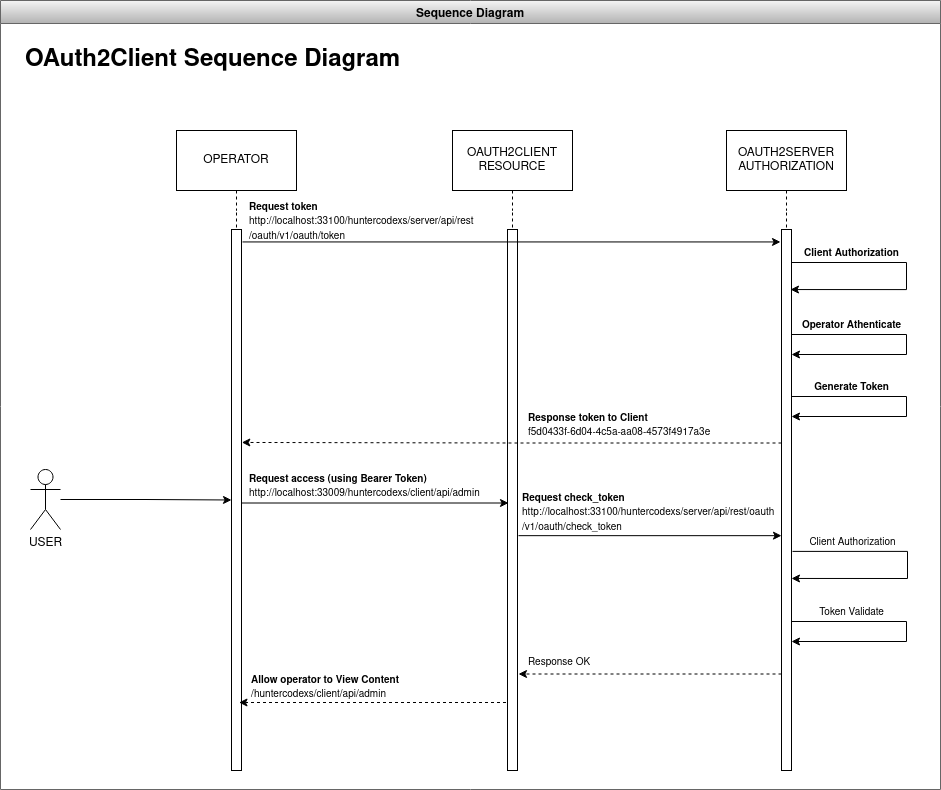

The diagram above was exported from draw.io. Its source (the exported page's mxGraphModel, read from the mxfile embedded in the PNG):
<mxGraphModel dx="2062" dy="825" grid="1" gridSize="10" guides="1" tooltips="1" connect="1" arrows="1" fold="1" page="1" pageScale="1" pageWidth="827" pageHeight="1169" math="0" shadow="0">
  <root>
    <mxCell id="0" />
    <mxCell id="1" parent="0" />
    <mxCell id="2" value="Sequence Diagram" style="swimlane;fillColor=#f5f5f5;gradientColor=#b3b3b3;strokeColor=#666666;startSize=23;" vertex="1" parent="1">
      <mxGeometry x="330" y="791" width="940" height="789" as="geometry" />
    </mxCell>
    <mxCell id="3" style="edgeStyle=orthogonalEdgeStyle;rounded=0;orthogonalLoop=1;jettySize=auto;html=1;entryX=0;entryY=0.5;entryDx=0;entryDy=0;fontSize=10;endArrow=classic;endFill=1;" edge="1" parent="2" source="4" target="23">
      <mxGeometry relative="1" as="geometry" />
    </mxCell>
    <mxCell id="4" value="USER" style="shape=umlActor;verticalLabelPosition=bottom;verticalAlign=top;html=1;outlineConnect=0;" vertex="1" parent="2">
      <mxGeometry x="30" y="469" width="30" height="60" as="geometry" />
    </mxCell>
    <mxCell id="5" value="&lt;h1&gt;OAuth2Client Sequence Diagram&lt;br&gt;&lt;/h1&gt;&lt;p&gt;&lt;br&gt;&lt;/p&gt;" style="text;html=1;strokeColor=none;fillColor=none;spacing=5;spacingTop=-20;whiteSpace=wrap;overflow=hidden;rounded=0;" vertex="1" parent="2">
      <mxGeometry x="20" y="40" width="680" height="70" as="geometry" />
    </mxCell>
    <mxCell id="6" style="edgeStyle=orthogonalEdgeStyle;rounded=0;orthogonalLoop=1;jettySize=auto;html=1;dashed=1;endArrow=none;endFill=0;" edge="1" parent="2" source="7" target="9">
      <mxGeometry relative="1" as="geometry" />
    </mxCell>
    <mxCell id="7" value="&lt;div&gt;OAUTH2CLIENT&lt;/div&gt;&lt;div&gt;RESOURCE&lt;br&gt;&lt;/div&gt;" style="rounded=0;whiteSpace=wrap;html=1;" vertex="1" parent="2">
      <mxGeometry x="452" y="130" width="120" height="60" as="geometry" />
    </mxCell>
    <mxCell id="8" value="&lt;div&gt;OAUTH2SERVER&lt;/div&gt;&lt;div&gt;AUTHORIZATION&lt;/div&gt;" style="rounded=0;whiteSpace=wrap;html=1;" vertex="1" parent="2">
      <mxGeometry x="726" y="130" width="120" height="60" as="geometry" />
    </mxCell>
    <mxCell id="9" value="" style="rounded=0;whiteSpace=wrap;html=1;" vertex="1" parent="2">
      <mxGeometry x="507" y="229" width="10" height="541" as="geometry" />
    </mxCell>
    <mxCell id="10" style="edgeStyle=orthogonalEdgeStyle;rounded=0;orthogonalLoop=1;jettySize=auto;html=1;dashed=1;endArrow=none;endFill=0;" edge="1" parent="2" source="8" target="12">
      <mxGeometry relative="1" as="geometry">
        <mxPoint x="786" y="200" as="sourcePoint" />
      </mxGeometry>
    </mxCell>
    <mxCell id="11" style="edgeStyle=orthogonalEdgeStyle;rounded=0;orthogonalLoop=1;jettySize=auto;html=1;entryX=1.034;entryY=0.36;entryDx=0;entryDy=0;fontSize=10;endArrow=classic;endFill=1;dashed=1;entryPerimeter=0;" edge="1" parent="2">
      <mxGeometry relative="1" as="geometry">
        <mxPoint x="781" y="442.5" as="sourcePoint" />
        <mxPoint x="241.34000000000015" y="441.96000000000004" as="targetPoint" />
        <Array as="points">
          <mxPoint x="511" y="442" />
        </Array>
      </mxGeometry>
    </mxCell>
    <mxCell id="12" value="" style="rounded=0;whiteSpace=wrap;html=1;" vertex="1" parent="2">
      <mxGeometry x="781" y="229" width="10" height="541" as="geometry" />
    </mxCell>
    <mxCell id="13" value="&lt;div&gt;&lt;b&gt;&lt;font style=&quot;font-size: 10px;&quot;&gt;Request token&lt;/font&gt;&lt;/b&gt;&lt;/div&gt;&lt;div&gt;&lt;font style=&quot;font-size: 10px;&quot; size=&quot;3&quot;&gt;http://localhost:33100/huntercodexs/server/api/rest/oauth/v1/oauth/token&lt;/font&gt;&lt;/div&gt;" style="text;whiteSpace=wrap;html=1;" vertex="1" parent="2">
      <mxGeometry x="247" y="193" width="253" height="30" as="geometry" />
    </mxCell>
    <mxCell id="14" style="edgeStyle=orthogonalEdgeStyle;rounded=0;orthogonalLoop=1;jettySize=auto;html=1;fontSize=10;endArrow=classic;endFill=1;entryX=0.9;entryY=0.177;entryDx=0;entryDy=0;entryPerimeter=0;" edge="1" parent="2">
      <mxGeometry relative="1" as="geometry">
        <mxPoint x="791" y="262" as="sourcePoint" />
        <mxPoint x="790" y="289.057" as="targetPoint" />
        <Array as="points">
          <mxPoint x="906" y="262" />
          <mxPoint x="906" y="289" />
        </Array>
      </mxGeometry>
    </mxCell>
    <mxCell id="15" value="&lt;div&gt;&lt;b&gt;Client Authorization&lt;/b&gt;&lt;/div&gt;" style="text;html=1;align=center;verticalAlign=middle;resizable=0;points=[];autosize=1;strokeColor=none;fillColor=none;fontSize=10;" vertex="1" parent="2">
      <mxGeometry x="791" y="238" width="120" height="30" as="geometry" />
    </mxCell>
    <mxCell id="16" style="edgeStyle=orthogonalEdgeStyle;rounded=0;orthogonalLoop=1;jettySize=auto;html=1;fontSize=10;endArrow=classic;endFill=1;" edge="1" parent="2">
      <mxGeometry relative="1" as="geometry">
        <mxPoint x="791" y="333.9999999999998" as="sourcePoint" />
        <mxPoint x="791" y="353.9999999999998" as="targetPoint" />
        <Array as="points">
          <mxPoint x="906" y="334" />
          <mxPoint x="906" y="354" />
        </Array>
      </mxGeometry>
    </mxCell>
    <mxCell id="17" value="&lt;b&gt;Operator Athenticate&lt;/b&gt;" style="text;html=1;align=center;verticalAlign=middle;resizable=0;points=[];autosize=1;strokeColor=none;fillColor=none;fontSize=10;" vertex="1" parent="2">
      <mxGeometry x="791" y="310" width="120" height="30" as="geometry" />
    </mxCell>
    <mxCell id="18" style="edgeStyle=orthogonalEdgeStyle;rounded=0;orthogonalLoop=1;jettySize=auto;html=1;fontSize=10;endArrow=classic;endFill=1;" edge="1" parent="2">
      <mxGeometry relative="1" as="geometry">
        <mxPoint x="791" y="395.9999999999998" as="sourcePoint" />
        <mxPoint x="791" y="415.9999999999998" as="targetPoint" />
        <Array as="points">
          <mxPoint x="906" y="396" />
          <mxPoint x="906" y="416" />
        </Array>
      </mxGeometry>
    </mxCell>
    <mxCell id="19" value="&lt;b&gt;Generate Token&lt;/b&gt;" style="text;html=1;align=center;verticalAlign=middle;resizable=0;points=[];autosize=1;strokeColor=none;fillColor=none;fontSize=10;" vertex="1" parent="2">
      <mxGeometry x="801" y="372" width="100" height="30" as="geometry" />
    </mxCell>
    <mxCell id="20" value="OPERATOR" style="rounded=0;whiteSpace=wrap;html=1;" vertex="1" parent="2">
      <mxGeometry x="176" y="130" width="120" height="60" as="geometry" />
    </mxCell>
    <mxCell id="21" style="edgeStyle=orthogonalEdgeStyle;rounded=0;orthogonalLoop=1;jettySize=auto;html=1;entryX=-0.1;entryY=0.023;entryDx=0;entryDy=0;entryPerimeter=0;fontSize=10;endArrow=classic;endFill=1;exitX=1.1;exitY=0.023;exitDx=0;exitDy=0;exitPerimeter=0;" edge="1" parent="2" source="23" target="12">
      <mxGeometry relative="1" as="geometry" />
    </mxCell>
    <mxCell id="22" style="edgeStyle=orthogonalEdgeStyle;rounded=0;orthogonalLoop=1;jettySize=auto;html=1;fontSize=10;endArrow=classic;endFill=1;" edge="1" parent="2">
      <mxGeometry relative="1" as="geometry">
        <mxPoint x="241" y="502.5" as="sourcePoint" />
        <mxPoint x="508" y="502.5" as="targetPoint" />
      </mxGeometry>
    </mxCell>
    <mxCell id="23" value="" style="rounded=0;whiteSpace=wrap;html=1;" vertex="1" parent="2">
      <mxGeometry x="231" y="229" width="10" height="541" as="geometry" />
    </mxCell>
    <mxCell id="24" style="edgeStyle=orthogonalEdgeStyle;rounded=0;orthogonalLoop=1;jettySize=auto;html=1;dashed=1;endArrow=none;endFill=0;" edge="1" parent="2" source="20" target="23">
      <mxGeometry relative="1" as="geometry" />
    </mxCell>
    <mxCell id="25" value="&lt;div&gt;&lt;b&gt;&lt;font style=&quot;font-size: 10px;&quot;&gt;Request access (using Bearer Token)&lt;br&gt;&lt;/font&gt;&lt;/b&gt;&lt;/div&gt;&lt;div&gt;&lt;font style=&quot;font-size: 10px;&quot;&gt;http://localhost:33009/huntercodexs/client/api/admin&lt;/font&gt;&lt;/div&gt;" style="text;whiteSpace=wrap;html=1;" vertex="1" parent="2">
      <mxGeometry x="247" y="465" width="250" height="30" as="geometry" />
    </mxCell>
    <mxCell id="26" value="" style="endArrow=classic;html=1;rounded=0;exitX=1;exitY=0.048;exitDx=0;exitDy=0;exitPerimeter=0;entryX=0;entryY=0.048;entryDx=0;entryDy=0;entryPerimeter=0;" edge="1" parent="2">
      <mxGeometry width="50" height="50" relative="1" as="geometry">
        <mxPoint x="518" y="535.1679999999999" as="sourcePoint" />
        <mxPoint x="781" y="535.1679999999999" as="targetPoint" />
      </mxGeometry>
    </mxCell>
    <mxCell id="27" value="&lt;div&gt;&lt;b&gt;&lt;font style=&quot;font-size: 10px;&quot;&gt;Request check_token&lt;/font&gt;&lt;/b&gt;&lt;/div&gt;&lt;div&gt;&lt;font style=&quot;font-size: 10px;&quot; size=&quot;3&quot;&gt;http://localhost:33100/huntercodexs/server/api/rest/oauth/v1/oauth/check_token&lt;/font&gt;&lt;/div&gt;" style="text;whiteSpace=wrap;html=1;" vertex="1" parent="2">
      <mxGeometry x="520" y="484" width="290" height="30" as="geometry" />
    </mxCell>
    <mxCell id="28" style="edgeStyle=orthogonalEdgeStyle;rounded=0;orthogonalLoop=1;jettySize=auto;html=1;fontSize=10;endArrow=classic;endFill=1;entryX=0.9;entryY=0.177;entryDx=0;entryDy=0;entryPerimeter=0;" edge="1" parent="2">
      <mxGeometry relative="1" as="geometry">
        <mxPoint x="792" y="550.9000000000001" as="sourcePoint" />
        <mxPoint x="791" y="577.9569999999999" as="targetPoint" />
        <Array as="points">
          <mxPoint x="907" y="550.9000000000001" />
          <mxPoint x="907" y="577.9000000000001" />
        </Array>
      </mxGeometry>
    </mxCell>
    <mxCell id="29" value="&lt;div&gt;Client Authorization&lt;/div&gt;" style="text;html=1;align=center;verticalAlign=middle;resizable=0;points=[];autosize=1;strokeColor=none;fillColor=none;fontSize=10;" vertex="1" parent="2">
      <mxGeometry x="792" y="526.9000000000001" width="120" height="30" as="geometry" />
    </mxCell>
    <mxCell id="30" style="edgeStyle=orthogonalEdgeStyle;rounded=0;orthogonalLoop=1;jettySize=auto;html=1;fontSize=10;endArrow=classic;endFill=1;" edge="1" parent="2">
      <mxGeometry relative="1" as="geometry">
        <mxPoint x="791" y="620.9999999999998" as="sourcePoint" />
        <mxPoint x="791" y="640.9999999999998" as="targetPoint" />
        <Array as="points">
          <mxPoint x="906" y="621" />
          <mxPoint x="906" y="641" />
        </Array>
      </mxGeometry>
    </mxCell>
    <mxCell id="31" value="Token Validate" style="text;html=1;align=center;verticalAlign=middle;resizable=0;points=[];autosize=1;strokeColor=none;fillColor=none;fontSize=10;" vertex="1" parent="2">
      <mxGeometry x="806" y="597" width="90" height="30" as="geometry" />
    </mxCell>
    <mxCell id="32" style="edgeStyle=orthogonalEdgeStyle;rounded=0;orthogonalLoop=1;jettySize=auto;html=1;entryX=1;entryY=0.5;entryDx=0;entryDy=0;fontSize=10;endArrow=classic;endFill=1;dashed=1;" edge="1" parent="2">
      <mxGeometry relative="1" as="geometry">
        <mxPoint x="781" y="673.5" as="sourcePoint" />
        <mxPoint x="518" y="673.5" as="targetPoint" />
      </mxGeometry>
    </mxCell>
    <mxCell id="33" value="&lt;div&gt;&lt;font style=&quot;font-size: 10px;&quot;&gt;Response OK&lt;br&gt;&lt;/font&gt;&lt;/div&gt;&lt;font style=&quot;font-size: 10px;&quot;&gt;&lt;/font&gt;" style="text;whiteSpace=wrap;html=1;" vertex="1" parent="2">
      <mxGeometry x="526" y="648" width="250" height="18" as="geometry" />
    </mxCell>
    <mxCell id="34" style="edgeStyle=orthogonalEdgeStyle;rounded=0;orthogonalLoop=1;jettySize=auto;html=1;entryX=1;entryY=0.5;entryDx=0;entryDy=0;fontSize=10;endArrow=classic;endFill=1;dashed=1;" edge="1" parent="2">
      <mxGeometry relative="1" as="geometry">
        <mxPoint x="505.5" y="702" as="sourcePoint" />
        <mxPoint x="238.5" y="702" as="targetPoint" />
      </mxGeometry>
    </mxCell>
    <mxCell id="35" value="&lt;div&gt;&lt;b&gt;&lt;font style=&quot;font-size: 10px;&quot;&gt;Allow &lt;font style=&quot;font-size: 10px;&quot;&gt;operator&lt;/font&gt;&lt;/font&gt;&lt;/b&gt;&lt;font style=&quot;font-size: 10px;&quot;&gt;&lt;b&gt; to &lt;/b&gt;&lt;font style=&quot;font-size: 10px;&quot;&gt;&lt;b&gt;View Content &lt;/b&gt;&lt;br&gt;&lt;/font&gt;&lt;/font&gt;&lt;/div&gt;&lt;div&gt;&lt;font style=&quot;font-size: 10px;&quot;&gt;&lt;font style=&quot;font-size: 10px;&quot;&gt;/huntercodexs/client/api/admin&lt;/font&gt;&lt;/font&gt;&lt;/div&gt;" style="text;whiteSpace=wrap;html=1;" vertex="1" parent="2">
      <mxGeometry x="248.5" y="666" width="250" height="34" as="geometry" />
    </mxCell>
    <mxCell id="36" value="&lt;div&gt;&lt;b&gt;&lt;font style=&quot;font-size: 10px;&quot;&gt;Response token to Client&lt;/font&gt;&lt;/b&gt;&lt;/div&gt;&lt;font style=&quot;font-size: 10px;&quot;&gt;f5d0433f-6d04-4c5a-aa08-4573f4917a3e&lt;/font&gt;" style="text;whiteSpace=wrap;html=1;" vertex="1" parent="2">
      <mxGeometry x="526" y="404" width="250" height="29" as="geometry" />
    </mxCell>
  </root>
</mxGraphModel>